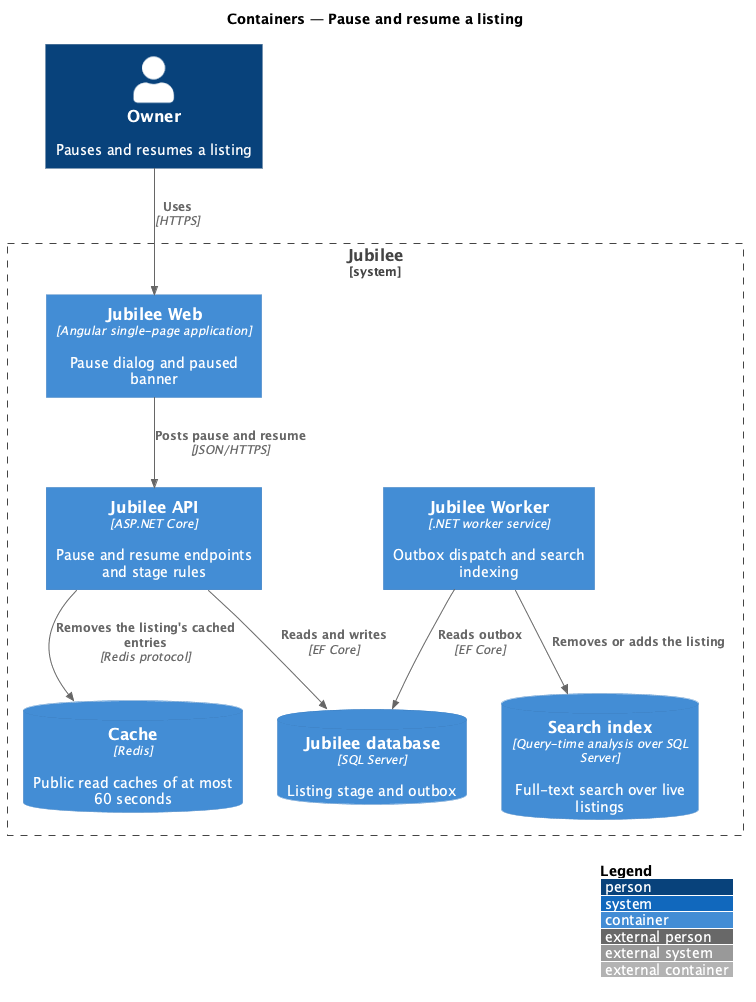

The diagram above was rendered by PlantUML. Its source (embedded in the PNG):
@startuml
!include <C4/C4_Container>
LAYOUT_WITH_LEGEND()
title Containers — Pause and resume a listing

Person(owner, "Owner", "Pauses and resumes a listing")
System_Boundary(jubilee, "Jubilee") {
  Container(web, "Jubilee Web", "Angular single-page application", "Pause dialog and paused banner")
  Container(api, "Jubilee API", "ASP.NET Core", "Pause and resume endpoints and stage rules")
  Container(worker, "Jubilee Worker", ".NET worker service", "Outbox dispatch and search indexing")
  ContainerDb(db, "Jubilee database", "SQL Server", "Listing stage and outbox")
  ContainerDb(cache, "Cache", "Redis", "Public read caches of at most 60 seconds")
  ContainerDb(search, "Search index", "Query-time analysis over SQL Server", "Full-text search over live listings")
}
Rel(owner, web, "Uses", "HTTPS")
Rel(web, api, "Posts pause and resume", "JSON/HTTPS")
Rel(api, db, "Reads and writes", "EF Core")
Rel(api, cache, "Removes the listing's cached entries", "Redis protocol")
Rel(worker, db, "Reads outbox", "EF Core")
Rel(worker, search, "Removes or adds the listing")
@enduml